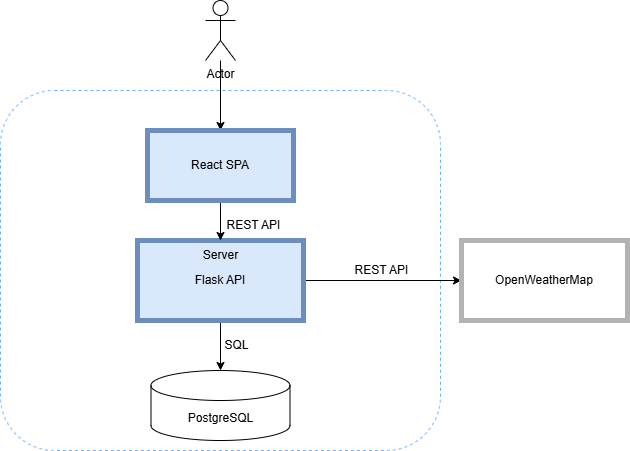

The diagram above was exported from draw.io. Its source (the exported page's mxGraphModel, read from the mxfile embedded in the PNG):
<mxGraphModel dx="948" dy="473" grid="1" gridSize="10" guides="1" tooltips="1" connect="1" arrows="1" fold="1" page="1" pageScale="1" pageWidth="827" pageHeight="1169" math="0" shadow="0">
  <root>
    <mxCell id="0" />
    <mxCell id="1" parent="0" />
    <mxCell id="BrXr94mlsc5qgqoI6EeA-2" value="" style="rounded=1;whiteSpace=wrap;html=1;dashed=1;strokeColor=#66B2FF;" parent="1" vertex="1">
      <mxGeometry x="179" y="100" width="440" height="360" as="geometry" />
    </mxCell>
    <mxCell id="BrXr94mlsc5qgqoI6EeA-14" value="" style="edgeStyle=orthogonalEdgeStyle;rounded=0;orthogonalLoop=1;jettySize=auto;html=1;" parent="1" source="BrXr94mlsc5qgqoI6EeA-12" target="BrXr94mlsc5qgqoI6EeA-13" edge="1">
      <mxGeometry relative="1" as="geometry" />
    </mxCell>
    <mxCell id="BrXr94mlsc5qgqoI6EeA-16" style="edgeStyle=orthogonalEdgeStyle;rounded=0;orthogonalLoop=1;jettySize=auto;html=1;exitX=1;exitY=0.5;exitDx=0;exitDy=0;" parent="1" source="BrXr94mlsc5qgqoI6EeA-12" target="BrXr94mlsc5qgqoI6EeA-15" edge="1">
      <mxGeometry relative="1" as="geometry" />
    </mxCell>
    <mxCell id="BrXr94mlsc5qgqoI6EeA-12" value="Flask API" style="rounded=0;whiteSpace=wrap;html=1;fillColor=#dae8fc;strokeColor=#6c8ebf;strokeWidth=5;" parent="1" vertex="1">
      <mxGeometry x="316" y="250" width="166" height="80" as="geometry" />
    </mxCell>
    <mxCell id="BrXr94mlsc5qgqoI6EeA-11" style="edgeStyle=orthogonalEdgeStyle;rounded=0;orthogonalLoop=1;jettySize=auto;html=1;" parent="1" source="BrXr94mlsc5qgqoI6EeA-1" target="BrXr94mlsc5qgqoI6EeA-4" edge="1">
      <mxGeometry relative="1" as="geometry" />
    </mxCell>
    <mxCell id="BrXr94mlsc5qgqoI6EeA-1" value="Actor" style="shape=umlActor;verticalLabelPosition=bottom;verticalAlign=top;html=1;outlineConnect=0;" parent="1" vertex="1">
      <mxGeometry x="384" y="10" width="30" height="60" as="geometry" />
    </mxCell>
    <mxCell id="BrXr94mlsc5qgqoI6EeA-7" value="" style="edgeStyle=orthogonalEdgeStyle;rounded=0;orthogonalLoop=1;jettySize=auto;html=1;" parent="1" source="BrXr94mlsc5qgqoI6EeA-4" target="BrXr94mlsc5qgqoI6EeA-6" edge="1">
      <mxGeometry relative="1" as="geometry" />
    </mxCell>
    <mxCell id="BrXr94mlsc5qgqoI6EeA-4" value="React SPA" style="rounded=0;whiteSpace=wrap;html=1;fillColor=#dae8fc;strokeColor=#6c8ebf;strokeWidth=5;" parent="1" vertex="1">
      <mxGeometry x="326" y="140" width="146" height="70" as="geometry" />
    </mxCell>
    <mxCell id="BrXr94mlsc5qgqoI6EeA-6" value="Server" style="text;html=1;align=center;verticalAlign=middle;resizable=0;points=[];autosize=1;strokeColor=none;fillColor=none;" parent="1" vertex="1">
      <mxGeometry x="369" y="250" width="60" height="30" as="geometry" />
    </mxCell>
    <mxCell id="BrXr94mlsc5qgqoI6EeA-8" value="REST API" style="text;html=1;align=center;verticalAlign=middle;resizable=0;points=[];autosize=1;strokeColor=none;fillColor=none;" parent="1" vertex="1">
      <mxGeometry x="392" y="220" width="80" height="30" as="geometry" />
    </mxCell>
    <mxCell id="BrXr94mlsc5qgqoI6EeA-13" value="PostgreSQL" style="shape=cylinder3;whiteSpace=wrap;html=1;boundedLbl=1;backgroundOutline=1;size=15;" parent="1" vertex="1">
      <mxGeometry x="329.5" y="380" width="139" height="70" as="geometry" />
    </mxCell>
    <mxCell id="BrXr94mlsc5qgqoI6EeA-15" value="OpenWeatherMap" style="rounded=0;whiteSpace=wrap;html=1;strokeWidth=5;strokeColor=#B3B3B3;" parent="1" vertex="1">
      <mxGeometry x="640" y="250" width="166" height="80" as="geometry" />
    </mxCell>
    <mxCell id="BrXr94mlsc5qgqoI6EeA-18" value="SQL" style="text;html=1;align=center;verticalAlign=middle;resizable=0;points=[];autosize=1;strokeColor=none;fillColor=none;" parent="1" vertex="1">
      <mxGeometry x="390" y="340" width="50" height="30" as="geometry" />
    </mxCell>
    <mxCell id="Q9OXitgmwheRn3ZW6xEX-1" value="REST API" style="text;html=1;align=center;verticalAlign=middle;resizable=0;points=[];autosize=1;strokeColor=none;fillColor=none;" vertex="1" parent="1">
      <mxGeometry x="520" y="265" width="80" height="30" as="geometry" />
    </mxCell>
  </root>
</mxGraphModel>